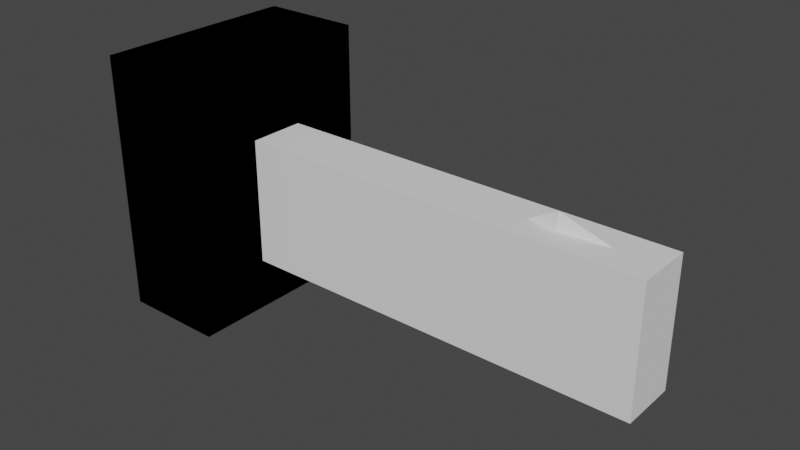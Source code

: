 # Source: lock.blend  (saved by Blender 2.92.15; exported with 4.5.12 LTS)
import bpy
from mathutils import Matrix  # noqa: F401  (used for matrix-valued properties, if any)

bpy.ops.wm.read_factory_settings(use_empty=True)
scene = bpy.context.scene
scene.name = 'Scene'

# ---- collections
col_collection = bpy.data.collections.new('Collection'); scene.collection.children.link(col_collection)
col_colliders = bpy.data.collections.new('Colliders'); scene.collection.children.link(col_colliders)

# ---- materials (node trees are filled in below, after node groups)
mat_material_002 = bpy.data.materials.new('Material.002')
mat_material_002.alpha_threshold = 0.0
mat_material_002.use_transparent_shadow = False
mat_material_002.line_color = (0.0, 0.0, 0.0, 1.0)
mat_material_004 = bpy.data.materials.new('Material.004')
mat_material_004.alpha_threshold = 0.0
mat_material_004.use_transparent_shadow = False
mat_material_004.line_color = (0.0, 0.0, 0.0, 1.0)

# ---- material node trees
mat_material_002.use_nodes = True; mat_material_002.node_tree.nodes.clear()
_N = mat_material_002.node_tree.nodes; _L = mat_material_002.node_tree.links
n0 = _N.new('ShaderNodeOutputMaterial'); n0.name = 'Material Output'; n0.location = (300, 300)
n1 = _N.new('ShaderNodeBsdfPrincipled'); n1.name = 'Principled BSDF'; n1.location = (10, 300)
n1.distribution = 'GGX'
n1.subsurface_method = 'BURLEY'
n1.inputs[2].default_value = 0.4
n1.inputs[3].default_value = 1.45
n1.inputs[27].default_value = (0.0, 0.0, 0.0, 1.0)
n1.inputs[28].default_value = 1.0
_L.new(n1.outputs[0], n0.inputs[0])
n0.is_active_output = True
mat_material_004.use_nodes = True; mat_material_004.node_tree.nodes.clear()
_N = mat_material_004.node_tree.nodes; _L = mat_material_004.node_tree.links
n0 = _N.new('ShaderNodeOutputMaterial'); n0.name = 'Material Output'; n0.location = (300, 300)
n1 = _N.new('ShaderNodeBsdfPrincipled'); n1.name = 'Principled BSDF'; n1.location = (10, 300)
n1.distribution = 'GGX'
n1.subsurface_method = 'BURLEY'
n1.inputs[2].default_value = 0.4
n1.inputs[3].default_value = 1.45
n1.inputs[27].default_value = (0.0, 0.0, 0.0, 1.0)
n1.inputs[28].default_value = 1.0
_L.new(n1.outputs[0], n0.inputs[0])
n0.is_active_output = True

# ---- world
world_world = bpy.data.worlds.new('World'); scene.world = world_world
world_world.use_nodes = True; world_world.node_tree.nodes.clear()
_N = world_world.node_tree.nodes; _L = world_world.node_tree.links
n0 = _N.new('ShaderNodeOutputWorld'); n0.name = 'World Output'; n0.location = (300, 300)
n1 = _N.new('ShaderNodeBackground'); n1.name = 'Background'; n1.location = (10, 300)
n1.inputs[0].default_value = (0.05088, 0.05088, 0.05088, 1.0)
_L.new(n1.outputs[0], n0.inputs[0])
n0.is_active_output = True
world_world.color = (0.05088, 0.05088, 0.05088)
world_world.use_sun_shadow = False
world_world.sun_shadow_jitter_overblur = 0.0

# ---- meshes
me_cube_002 = bpy.data.meshes.new('Cube.002')
me_cube_002.from_pydata([(1.0, 1.0, 1.0), (1.0, 1.0, -1.0), (1.0, -1.0, 1.0), (1.0, -1.0, -1.0), (-1.0, 1.0, 1.0), (-1.0, 1.0, -1.0), (-1.0, -1.0, 1.0), (-1.0, -1.0, -1.0), (-1.0, 0.0, -1.0), (1.0, 0.0, 1.0), (-1.0, 0.0, 1.0), (1.0, 0.0, -1.0), (1.0, 1.0, 0.0), (-1.0, -1.0, 0.0), (1.0, -1.0, 0.0), (-1.0, 1.0, 0.0), (1.0, 0.0, -0.5), (-1.0, 0.0, 0.0), (-1.0, -1.0, 0.5), (1.0, 1.0, 0.5), (1.0, -1.0, 0.5), (-1.0, 1.0, 0.5), (1.0, 0.0, 0.6175), (-1.0, 0.0, 0.5), (1.0, 1.0, -0.5), (1.0, -1.0, -0.5), (-1.0, 1.0, -0.5), (-1.0, 0.0, -0.5), (-1.0, -1.0, -0.5), (-1.0, 0.5, 1.0), (1.0, 0.5, -1.0), (-1.0, 0.5, -1.0), (1.0, 0.5, 1.0), (1.0, 0.0801, -0.1349), (-1.0, 0.5, 0.0), (1.0, 0.2671, 0.3847), (-1.0, 0.5, 0.5), (-1.0, 0.5, -0.5), (1.0, 0.1855, -0.5), (-1.0, -0.5, -1.0), (1.0, -0.5, 1.0), (-1.0, -0.5, 1.0), (1.0, -0.5, -1.0), (-1.0, -0.5, 0.0), (1.0, -0.0801, -0.1349), (-1.0, -0.5, 0.5), (1.0, -0.2671, 0.3847), (1.0, -0.1855, -0.5), (-1.0, -0.5, -0.5), (-0.8477, 0.0, 0.5), (-0.8477, 0.0, 0.0), (-0.8477, 0.5, 0.0), (-0.8477, 0.5, 0.5), (-0.8477, 0.0, -0.5), (-0.8477, 0.5, -0.5), (-0.8477, -0.5, 0.0), (-0.8477, -0.5, 0.5), (-0.8477, -0.5, -0.5), (1.0, 1.0, 0.25), (1.0, -1.0, 0.25), (-1.0, 1.0, 0.25), (-1.0, 0.0, 0.25), (-1.0, -1.0, 0.25), (-1.0, 0.5, 0.25), (1.0, 0.07776, 0.1367), (1.0, -0.07776, 0.1367), (-1.0, -0.5, 0.25), (-0.8477, 0.0, 0.25), (-0.8477, 0.5, 0.25), (-0.8477, -0.5, 0.25), (1.0, -1.0, 1.5), (-1.0, -1.0, 1.5), (1.0, -0.5, 1.5), (-1.0, 0.5, 1.5), (-1.0, 1.0, 1.5), (1.0, 1.0, 1.5), (1.0, 0.5, 1.5), (1.0, 0.0, 1.5), (-1.0, -0.5, 1.5), (-1.0, 0.0, 1.5)], [], [(9, 32, 76, 77), (20, 2, 6, 18), (36, 29, 4, 21), (39, 42, 3, 7), (46, 40, 2, 20), (21, 4, 0, 19), (35, 32, 9, 22), (31, 30, 11, 8), (45, 41, 10, 23), (6, 2, 70, 71), (48, 43, 17, 27), (38, 33, 51, 54), (26, 15, 12, 24), (47, 44, 14, 25), (37, 34, 15, 26), (25, 14, 13, 28), (66, 45, 23, 61), (47, 16, 53, 57), (60, 21, 19, 58), (65, 46, 20, 59), (63, 36, 21, 60), (59, 20, 18, 62), (3, 25, 28, 7), (31, 37, 26, 5), (42, 47, 25, 3), (5, 26, 24, 1), (30, 38, 16, 11), (39, 48, 27, 8), (1, 24, 38, 30), (8, 27, 37, 31), (61, 23, 36, 63), (58, 19, 35, 64), (27, 17, 34, 37), (24, 12, 33, 38), (40, 9, 77, 72), (5, 1, 30, 31), (19, 0, 32, 35), (23, 10, 29, 36), (7, 28, 48, 39), (11, 16, 47, 42), (65, 44, 55, 69), (62, 18, 45, 66), (44, 47, 57, 55), (28, 13, 43, 48), (18, 6, 41, 45), (22, 9, 40, 46), (8, 11, 42, 39), (4, 29, 73, 74), (54, 51, 50, 53), (68, 52, 49, 67), (67, 49, 56, 69), (53, 50, 55, 57), (64, 35, 52, 68), (16, 38, 54, 53), (22, 46, 56, 49), (35, 22, 49, 52), (33, 64, 68, 51), (50, 67, 69, 55), (51, 68, 67, 50), (13, 62, 66, 43), (46, 65, 69, 56), (12, 58, 64, 33), (17, 61, 63, 34), (14, 59, 62, 13), (34, 63, 60, 15), (44, 65, 59, 14), (15, 60, 58, 12), (43, 66, 61, 17), (72, 78, 71, 70), (76, 73, 79, 77), (75, 74, 73, 76), (77, 79, 78, 72), (0, 4, 74, 75), (41, 6, 71, 78), (2, 40, 72, 70), (10, 41, 78, 79), (32, 0, 75, 76), (29, 10, 79, 73)])
_uv = me_cube_002.uv_layers.new(name='UVMap')
_uv.uv.foreach_set('vector', [0.625, 0.625, 0.625, 0.5625, 0.625, 0.5625, 0.625, 0.625, 0.5625, 0.75, 0.625, 0.75, 0.625, 1.0, 0.5625, 1.0, 0.5625, 0.1875, 0.625, 0.1875, 0.625, 0.25, 0.5625, 0.25, 0.125, 0.6875, 0.375, 0.6875, 0.375, 0.75, 0.125, 0.75, 0.5625, 0.6875, 0.625, 0.6875, 0.625, 0.75, 0.5625, 0.75, 0.5625, 0.25, 0.625, 0.25, 0.625, 0.5, 0.5625, 0.5, 0.5625, 0.5625, 0.625, 0.5625, 0.625, 0.625, 0.5625, 0.625, 0.125, 0.5625, 0.375, 0.5625, 0.375, 0.625, 0.125, 0.625, 0.5625, 0.0625, 0.625, 0.0625, 0.625, 0.125, 0.5625, 0.125, 0.625, 1.0, 0.625, 0.75, 0.625, 0.75, 0.625, 1.0, 0.4375, 0.0625, 0.5, 0.0625, 0.5, 0.125, 0.4375, 0.125, 0.4375, 0.5625, 0.5, 0.5625, 0.5, 0.5625, 0.4375, 0.5625, 0.4375, 0.25, 0.5, 0.25, 0.5, 0.5, 0.4375, 0.5, 0.4375, 0.6875, 0.5, 0.6875, 0.5, 0.75, 0.4375, 0.75, 0.4375, 0.1875, 0.5, 0.1875, 0.5, 0.25, 0.4375, 0.25, 0.4375, 0.75, 0.5, 0.75, 0.5, 1.0, 0.4375, 1.0, 0.5312, 0.0625, 0.5625, 0.0625, 0.5625, 0.125, 0.5312, 0.125, 0.4375, 0.6875, 0.4375, 0.625, 0.4375, 0.625, 0.4375, 0.6875, 0.5312, 0.25, 0.5625, 0.25, 0.5625, 0.5, 0.5312, 0.5, 0.5312, 0.6875, 0.5625, 0.6875, 0.5625, 0.75, 0.5312, 0.75, 0.5312, 0.1875, 0.5625, 0.1875, 0.5625, 0.25, 0.5312, 0.25, 0.5312, 0.75, 0.5625, 0.75, 0.5625, 1.0, 0.5312, 1.0, 0.375, 0.75, 0.4375, 0.75, 0.4375, 1.0, 0.375, 1.0, 0.375, 0.1875, 0.4375, 0.1875, 0.4375, 0.25, 0.375, 0.25, 0.375, 0.6875, 0.4375, 0.6875, 0.4375, 0.75, 0.375, 0.75, 0.375, 0.25, 0.4375, 0.25, 0.4375, 0.5, 0.375, 0.5, 0.375, 0.5625, 0.4375, 0.5625, 0.4375, 0.625, 0.375, 0.625, 0.375, 0.0625, 0.4375, 0.0625, 0.4375, 0.125, 0.375, 0.125, 0.375, 0.5, 0.4375, 0.5, 0.4375, 0.5625, 0.375, 0.5625, 0.375, 0.125, 0.4375, 0.125, 0.4375, 0.1875, 0.375, 0.1875, 0.5312, 0.125, 0.5625, 0.125, 0.5625, 0.1875, 0.5312, 0.1875, 0.5312, 0.5, 0.5625, 0.5, 0.5625, 0.5625, 0.5312, 0.5625, 0.4375, 0.125, 0.5, 0.125, 0.5, 0.1875, 0.4375, 0.1875, 0.4375, 0.5, 0.5, 0.5, 0.5, 0.5625, 0.4375, 0.5625, 0.625, 0.6875, 0.625, 0.625, 0.625, 0.625, 0.625, 0.6875, 0.125, 0.5, 0.375, 0.5, 0.375, 0.5625, 0.125, 0.5625, 0.5625, 0.5, 0.625, 0.5, 0.625, 0.5625, 0.5625, 0.5625, 0.5625, 0.125, 0.625, 0.125, 0.625, 0.1875, 0.5625, 0.1875, 0.375, 0.0, 0.4375, 0.0, 0.4375, 0.0625, 0.375, 0.0625, 0.375, 0.625, 0.4375, 0.625, 0.4375, 0.6875, 0.375, 0.6875, 0.5312, 0.6875, 0.5, 0.6875, 0.5, 0.6875, 0.5312, 0.6875, 0.5312, 0.0, 0.5625, 0.0, 0.5625, 0.0625, 0.5312, 0.0625, 0.5, 0.6875, 0.4375, 0.6875, 0.4375, 0.6875, 0.5, 0.6875, 0.4375, 0.0, 0.5, 0.0, 0.5, 0.0625, 0.4375, 0.0625, 0.5625, 0.0, 0.625, 0.0, 0.625, 0.0625, 0.5625, 0.0625, 0.5625, 0.625, 0.625, 0.625, 0.625, 0.6875, 0.5625, 0.6875, 0.125, 0.625, 0.375, 0.625, 0.375, 0.6875, 0.125, 0.6875, 0.625, 0.25, 0.625, 0.1875, 0.625, 0.1875, 0.625, 0.25, 0.4375, 0.5625, 0.5, 0.5625, 0.5, 0.625, 0.4375, 0.625, 0.5312, 0.5625, 0.5625, 0.5625, 0.5625, 0.625, 0.5312, 0.625, 0.5312, 0.625, 0.5625, 0.625, 0.5625, 0.6875, 0.5312, 0.6875, 0.4375, 0.625, 0.5, 0.625, 0.5, 0.6875, 0.4375, 0.6875, 0.5312, 0.5625, 0.5625, 0.5625, 0.5625, 0.5625, 0.5312, 0.5625, 0.4375, 0.625, 0.4375, 0.5625, 0.4375, 0.5625, 0.4375, 0.625, 0.5625, 0.625, 0.5625, 0.6875, 0.5625, 0.6875, 0.5625, 0.625, 0.5625, 0.5625, 0.5625, 0.625, 0.5625, 0.625, 0.5625, 0.5625, 0.5, 0.5625, 0.5312, 0.5625, 0.5312, 0.5625, 0.5, 0.5625, 0.5, 0.625, 0.5312, 0.625, 0.5312, 0.6875, 0.5, 0.6875, 0.5, 0.5625, 0.5312, 0.5625, 0.5312, 0.625, 0.5, 0.625, 0.5, 0.0, 0.5312, 0.0, 0.5312, 0.0625, 0.5, 0.0625, 0.5625, 0.6875, 0.5312, 0.6875, 0.5312, 0.6875, 0.5625, 0.6875, 0.5, 0.5, 0.5312, 0.5, 0.5312, 0.5625, 0.5, 0.5625, 0.5, 0.125, 0.5312, 0.125, 0.5312, 0.1875, 0.5, 0.1875, 0.5, 0.75, 0.5312, 0.75, 0.5312, 1.0, 0.5, 1.0, 0.5, 0.1875, 0.5312, 0.1875, 0.5312, 0.25, 0.5, 0.25, 0.5, 0.6875, 0.5312, 0.6875, 0.5312, 0.75, 0.5, 0.75, 0.5, 0.25, 0.5312, 0.25, 0.5312, 0.5, 0.5, 0.5, 0.5, 0.0625, 0.5312, 0.0625, 0.5312, 0.125, 0.5, 0.125, 0.625, 0.6875, 0.875, 0.6875, 0.875, 0.75, 0.625, 0.75, 0.625, 0.5625, 0.875, 0.5625, 0.875, 0.625, 0.625, 0.625, 0.625, 0.5, 0.875, 0.5, 0.875, 0.5625, 0.625, 0.5625, 0.625, 0.625, 0.875, 0.625, 0.875, 0.6875, 0.625, 0.6875, 0.625, 0.5, 0.625, 0.25, 0.625, 0.25, 0.625, 0.5, 0.625, 0.0625, 0.625, 0.0, 0.625, 0.0, 0.625, 0.0625, 0.625, 0.75, 0.625, 0.6875, 0.625, 0.6875, 0.625, 0.75, 0.625, 0.125, 0.625, 0.0625, 0.625, 0.0625, 0.625, 0.125, 0.625, 0.5625, 0.625, 0.5, 0.625, 0.5, 0.625, 0.5625, 0.625, 0.1875, 0.625, 0.125, 0.625, 0.125, 0.625, 0.1875])
me_cube_002.materials.append(mat_material_002)
me_cube_002.use_remesh_preserve_volume = False
me_cube_002.use_remesh_preserve_attributes = False
me_cube_002.use_mirror_vertex_groups = False
me_cube_002.update()
me_cube_005 = bpy.data.meshes.new('Cube.005')
me_cube_005.from_pydata([(1.686, 0.0, -0.8847), (1.686, 0.0, 0.2329), (1.686, 0.0801, -0.5196), (1.686, 0.2671, 2.98e-08), (1.686, 0.1855, -0.8847), (1.686, -0.0801, -0.5196), (1.686, -0.2671, 2.98e-08), (1.686, -0.1855, -0.8847), (1.686, 0.07776, -0.248), (1.686, -0.07776, -0.248), (0.0, 0.0, -0.8847), (0.0, 0.0, 0.2329), (0.0, 0.0801, -0.5196), (0.0, 0.2671, 2.98e-08), (0.0, 0.1855, -0.8847), (0.0, -0.0801, -0.5196), (0.0, -0.2671, 2.98e-08), (0.0, -0.1855, -0.8847), (0.0, 0.07776, -0.248), (0.0, -0.07776, -0.248), (4.544, 0.0, 0.2329), (4.544, 0.2671, 2.98e-08), (4.544, -0.2671, 2.98e-08), (4.544, 0.07776, -0.248), (4.544, -0.07776, -0.248), (6.866, 0.0, 0.2329), (6.866, 0.1485, 1.657e-08), (6.866, -0.1485, 1.657e-08), (6.866, 0.07776, -0.5592), (6.866, -0.07776, -0.5592), (7.815, 0.0, 0.4942), (7.815, 0.1043, 0.1339), (7.815, -0.1043, 0.1339), (7.815, 0.0, -1.063), (9.043, 0.0, 0.2986), (9.043, 0.1043, 0.1244), (9.043, -0.1043, 0.1244), (9.043, 0.03384, -0.7297), (9.043, -0.03384, -0.7297), (0.0, 0.0, 2.98e-08), (9.623, 3.576e-07, -0.1824)], [(32, 38), (31, 37), (39, 16), (13, 39), (39, 11), (10, 39), (20, 27), (20, 26), (24, 27), (23, 26)], [(0, 10, 14, 4), (7, 5, 15, 17), (4, 14, 12, 2), (7, 17, 10, 0), (8, 18, 13, 3), (6, 1, 11, 16), (1, 3, 13, 11), (9, 6, 16, 19), (5, 9, 19, 15), (2, 12, 18, 8), (9, 8, 23, 24), (2, 8, 9, 5, 7, 0, 4), (3, 21, 23, 8), (1, 6, 22, 20), (3, 1, 20, 21), (6, 9, 24, 22), (11, 13, 18, 12, 14, 10, 17, 15, 19, 16), (21, 20, 25, 26), (23, 28, 29, 24), (22, 24, 29, 27), (20, 22, 27, 25), (21, 26, 28, 23), (27, 32, 25), (25, 31, 26), (28, 33, 29), (28, 26, 31), (31, 33, 28), (29, 32, 27), (32, 29, 33), (32, 30, 25), (31, 25, 30), (33, 37, 38), (31, 35, 37, 33), (31, 30, 34), (32, 33, 38, 36), (32, 36, 34), (38, 37, 40), (30, 32, 34), (35, 31, 34), (37, 35, 40), (35, 34, 40), (36, 38, 40), (34, 36, 40)])
_uv = me_cube_005.uv_layers.new(name='UVMap')
_uv.uv.foreach_set('vector', [0.0, 0.0, 0.0, 0.0, 0.0, 0.0, 0.0, 0.0, 0.0, 0.0, 0.0, 0.0, 0.0, 0.0, 0.0, 0.0, 0.0, 0.0, 0.0, 0.0, 0.0, 0.0, 0.0, 0.0, 0.0, 0.0, 0.0, 0.0, 0.0, 0.0, 0.0, 0.0, 0.0, 0.0, 0.0, 0.0, 0.0, 0.0, 0.0, 0.0, 0.0, 0.0, 0.0, 0.0, 0.0, 0.0, 0.0, 0.0, 0.0, 0.0, 0.0, 0.0, 0.0, 0.0, 0.0, 0.0, 0.0, 0.0, 0.0, 0.0, 0.0, 0.0, 0.0, 0.0, 0.0, 0.0, 0.0, 0.0, 0.0, 0.0, 0.0, 0.0, 0.0, 0.0, 0.0, 0.0, 0.0, 0.0, 0.0, 0.0, 0.0, 0.0, 0.0, 0.0, 0.0, 0.0, 0.0, 0.0, 0.0, 0.0, 0.0, 0.0, 0.0, 0.0, 0.0, 0.0, 0.0, 0.0, 0.0, 0.0, 0.0, 0.0, 0.0, 0.0, 0.0, 0.0, 0.0, 0.0, 0.0, 0.0, 0.0, 0.0, 0.0, 0.0, 0.0, 0.0, 0.0, 0.0, 0.0, 0.0, 0.0, 0.0, 0.0, 0.0, 0.0, 0.0, 0.0, 0.0, 0.0, 0.0, 0.0, 0.0, 0.0, 0.0, 0.0, 0.0, 0.0, 0.0, 0.0, 0.0, 0.0, 0.0, 0.0, 0.0, 0.0, 0.0, 0.0, 0.0, 0.0, 0.0, 0.0, 0.0, 0.0, 0.0, 0.0, 0.0, 0.0, 0.0, 0.0, 0.0, 0.0, 0.0, 0.0, 0.0, 0.0, 0.0, 0.0, 0.0, 0.0, 0.0, 0.0, 0.0, 0.0, 0.0, 0.0, 0.0, 0.0, 0.0, 0.0, 0.0, 0.0, 0.0, 0.0, 0.0, 0.0, 0.0, 0.0, 0.0, 0.0, 0.0, 0.0, 0.0, 0.0, 0.0, 0.0, 0.0, 0.0, 0.0, 0.0, 0.0, 0.0, 0.0, 0.0, 0.0, 0.0, 0.0, 0.0, 0.0, 0.0, 0.0, 0.0, 0.0, 0.0, 0.0, 0.0, 0.0, 0.0, 0.0, 0.0, 0.0, 0.0, 0.0, 0.0, 0.0, 0.0, 0.0, 0.0, 0.0, 0.0, 0.0, 0.0, 0.0, 0.0, 0.0, 0.0, 0.0, 0.0, 0.0, 0.0, 0.0, 0.0, 0.0, 0.0, 0.0, 0.0, 0.0, 0.0, 0.0, 0.0, 0.0, 0.0, 0.0, 0.0, 0.0, 0.0, 0.0, 0.0, 0.0, 0.0, 0.0, 0.0, 0.0, 0.0, 0.0, 0.0, 0.0, 0.0, 0.0, 0.0, 0.0, 0.0, 0.0, 0.0, 0.0, 0.0, 0.0, 0.0, 0.0, 0.0, 0.0, 0.0, 0.0, 0.0, 0.0, 0.0, 0.0, 0.0, 0.0, 0.0, 0.0, 0.0, 0.0, 0.0, 0.0, 0.0, 0.0, 0.0, 0.0, 0.0, 0.0, 0.0, 0.0, 0.0, 0.0, 0.0, 0.0, 0.0, 0.0, 0.0, 0.0, 0.0, 0.0, 0.0, 0.0, 0.0, 0.0, 0.0, 0.0, 0.0, 0.0, 0.0, 0.0, 0.0, 0.0])
me_cube_005.materials.append(mat_material_002)
me_cube_005.use_remesh_preserve_volume = False
me_cube_005.use_remesh_preserve_attributes = False
me_cube_005.use_mirror_vertex_groups = False
me_cube_005.update()
me_cube_006 = bpy.data.meshes.new('Cube.006')
me_cube_006.from_pydata([(-1.0, -1.0, -1.0), (-1.0, -1.0, 1.0), (-1.0, 1.0, -1.0), (-1.0, 1.0, 1.0), (1.0, -1.0, -1.0), (1.0, -1.0, 1.0), (1.0, 1.0, -1.0), (1.0, 1.0, 1.0)], [], [(0, 1, 3, 2), (2, 3, 7, 6), (6, 7, 5, 4), (4, 5, 1, 0), (2, 6, 4, 0), (7, 3, 1, 5)])
_uv = me_cube_006.uv_layers.new(name='UVMap')
_uv.uv.foreach_set('vector', [0.375, 0.0, 0.625, 0.0, 0.625, 0.25, 0.375, 0.25, 0.375, 0.25, 0.625, 0.25, 0.625, 0.5, 0.375, 0.5, 0.375, 0.5, 0.625, 0.5, 0.625, 0.75, 0.375, 0.75, 0.375, 0.75, 0.625, 0.75, 0.625, 1.0, 0.375, 1.0, 0.125, 0.5, 0.375, 0.5, 0.375, 0.75, 0.125, 0.75, 0.625, 0.5, 0.875, 0.5, 0.875, 0.75, 0.625, 0.75])
me_cube_006.use_remesh_fix_poles = True
me_cube_006.use_remesh_preserve_attributes = False
me_cube_006.use_mirror_vertex_groups = False
me_cube_006.update()
me_cube_003 = bpy.data.meshes.new('Cube.003')
me_cube_003.from_pydata([(1.0, 1.0, -1.0), (1.0, -1.0, -1.0), (-1.0, 1.0, -1.0), (-1.0, -1.0, -1.0), (1.0, -1.0, 1.5), (-1.0, -1.0, 1.5), (-1.0, 1.0, 1.5), (1.0, 1.0, 1.5)], [], [(1, 0, 7, 4), (0, 2, 6, 7), (0, 1, 3, 2), (3, 1, 4, 5), (7, 6, 5, 4), (6, 2, 3, 5)])
_uv = me_cube_003.uv_layers.new(name='UVMap')
_uv.uv.foreach_set('vector', [0.0, 0.0, 0.0, 0.0, 0.0, 0.0, 0.0, 0.0, 0.0, 0.0, 0.0, 0.0, 0.0, 0.0, 0.0, 0.0, 0.0, 0.0, 0.0, 0.0, 0.0, 0.0, 0.0, 0.0, 0.0, 0.0, 0.0, 0.0, 0.0, 0.0, 0.0, 0.0, 0.0, 0.0, 0.0, 0.0, 0.0, 0.0, 0.0, 0.0, 0.0, 0.0, 0.0, 0.0, 0.0, 0.0, 0.0, 0.0])
me_cube_003.materials.append(mat_material_004)
me_cube_003.use_remesh_preserve_volume = False
me_cube_003.use_remesh_preserve_attributes = False
me_cube_003.use_mirror_vertex_groups = False
me_cube_003.update()

# ---- objects
ob_lock = bpy.data.objects.new('Lock', me_cube_002)
ob_key = bpy.data.objects.new('Key', me_cube_005)
ob_key_collider = bpy.data.objects.new('Key_collider', me_cube_006)
ob_lock_001 = bpy.data.objects.new('Lock.001', me_cube_003)

# ---- transforms, parenting, visibility, modifiers, constraints
ob_lock.location = (0.0, 0.0, -0.1923)
ob_lock.scale = (0.25, 0.5, 0.5)
ob_lock.lock_rotations_4d = False
ob_lock.empty_display_type = 'ARROWS'
ob_lock.lineart.crease_threshold = 0.0
_m = ob_lock.modifiers.new('Triangulate', 'TRIANGULATE')
ob_key.location = (-0.1916, 0.0, 1.937e-07)
ob_key.scale = (0.25, 0.5, 0.5)
ob_key.lock_rotations_4d = False
ob_key.empty_display_type = 'ARROWS'
ob_key.lineart.crease_threshold = 0.0
_m = ob_key.modifiers.new('Triangulate', 'TRIANGULATE')
ob_key_collider.location = (1.012, 0.0, -0.136)
ob_key_collider.scale = (1.203, 0.1369, 0.3072)
ob_key_collider.lineart.crease_threshold = 0.0
ob_lock_001.location = (0.0, 0.0, -0.1923)
ob_lock_001.scale = (0.25, 0.5, 0.5)
ob_lock_001.lock_rotations_4d = False
ob_lock_001.empty_display_type = 'ARROWS'
ob_lock_001.lineart.crease_threshold = 0.0
_m = ob_lock_001.modifiers.new('Triangulate', 'TRIANGULATE')

# ---- collection membership
col_collection.objects.link(ob_lock)
col_collection.objects.link(ob_key)
col_colliders.objects.link(ob_key_collider)
col_colliders.objects.link(ob_lock_001)

# ---- scene / render settings (as saved in the file)
scene.frame_start = 1; scene.frame_end = 250; scene.frame_set(1)
scene.render.engine = 'BLENDER_EEVEE_NEXT'
scene.cycles.use_denoising = False
scene.cycles.samples = 128
scene.cycles.sampling_pattern = 'TABULATED_SOBOL'
scene.cycles.use_adaptive_sampling = False
scene.cycles.use_light_tree = False
scene.view_settings.view_transform = 'Filmic'
bpy.context.view_layer.update()

# ---- added for rendering (the .blend has no active camera and no usable light): camera, sun
cam_auto = bpy.data.cameras.new('AutoCamera')
cam_auto.lens = 50.0
cam_auto.sensor_width = 36.0
cam_auto.clip_end = 1000.0
ob_auto_camera = bpy.data.objects.new('AutoCamera', cam_auto)
scene.collection.objects.link(ob_auto_camera)
ob_auto_camera.location = (3.70214, -3.26345, 2.10831)
ob_auto_camera.rotation_euler = (1.09748, -7.21219e-08, 0.694738)
scene.camera = ob_auto_camera
light_auto_sun = bpy.data.lights.new('AutoSun', 'SUN')
light_auto_sun.energy = 3.0
light_auto_sun.angle = 0.0523599
ob_auto_sun = bpy.data.objects.new('AutoSun', light_auto_sun)
scene.collection.objects.link(ob_auto_sun)
ob_auto_sun.rotation_euler = (0.872665, 0.174533, 0.523599)
bpy.context.view_layer.update()
